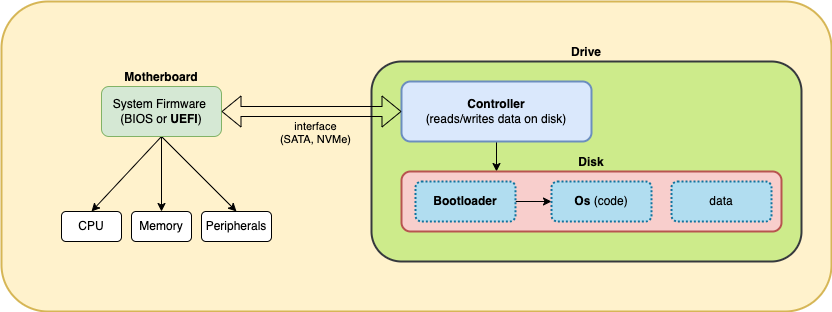

The diagram above was exported from draw.io. Its source (the exported page's mxGraphModel, read from the mxfile embedded in the PNG):
<mxGraphModel dx="1827" dy="909" grid="1" gridSize="10" guides="1" tooltips="1" connect="1" arrows="1" fold="1" page="1" pageScale="1" pageWidth="827" pageHeight="1169" math="0" shadow="0">
  <root>
    <mxCell id="0" />
    <mxCell id="1" parent="0" />
    <mxCell id="R3vK0_O2TLf1mbT2ZPHs-1" value="" style="rounded=1;whiteSpace=wrap;html=1;labelPosition=center;verticalLabelPosition=top;align=center;verticalAlign=bottom;fillColor=#fff2cc;strokeColor=#d6b656;strokeWidth=2;" parent="1" vertex="1">
      <mxGeometry y="330" width="830" height="310" as="geometry" />
    </mxCell>
    <mxCell id="7EHBHIhWNyKyBSRZThiv-2" value="Drive" style="rounded=1;whiteSpace=wrap;html=1;labelPosition=center;verticalLabelPosition=top;align=center;verticalAlign=bottom;strokeWidth=2;fontStyle=1;fillColor=#cdeb8b;strokeColor=#36393d;" parent="1" vertex="1">
      <mxGeometry x="370" y="390" width="430" height="200" as="geometry" />
    </mxCell>
    <mxCell id="7EHBHIhWNyKyBSRZThiv-11" style="edgeStyle=orthogonalEdgeStyle;rounded=0;orthogonalLoop=1;jettySize=auto;html=1;exitX=0.5;exitY=1;exitDx=0;exitDy=0;entryX=0.25;entryY=0;entryDx=0;entryDy=0;" parent="1" source="7EHBHIhWNyKyBSRZThiv-3" target="7EHBHIhWNyKyBSRZThiv-4" edge="1">
      <mxGeometry relative="1" as="geometry" />
    </mxCell>
    <mxCell id="7EHBHIhWNyKyBSRZThiv-3" value="&lt;b&gt;Controller&lt;/b&gt;&lt;div&gt;(reads/writes data on disk)&lt;/div&gt;" style="rounded=1;whiteSpace=wrap;html=1;fillColor=#dae8fc;strokeColor=#6c8ebf;strokeWidth=2;" parent="1" vertex="1">
      <mxGeometry x="400" y="410" width="190" height="60" as="geometry" />
    </mxCell>
    <mxCell id="7EHBHIhWNyKyBSRZThiv-4" value="Disk" style="rounded=1;whiteSpace=wrap;html=1;labelPosition=center;verticalLabelPosition=top;align=center;verticalAlign=bottom;strokeWidth=2;fillColor=#f8cecc;strokeColor=#b85450;fontStyle=1" parent="1" vertex="1">
      <mxGeometry x="400" y="500" width="380" height="60" as="geometry" />
    </mxCell>
    <mxCell id="7EHBHIhWNyKyBSRZThiv-12" value="" style="edgeStyle=orthogonalEdgeStyle;rounded=0;orthogonalLoop=1;jettySize=auto;html=1;" parent="1" source="7EHBHIhWNyKyBSRZThiv-8" target="7EHBHIhWNyKyBSRZThiv-9" edge="1">
      <mxGeometry relative="1" as="geometry" />
    </mxCell>
    <mxCell id="7EHBHIhWNyKyBSRZThiv-8" value="&lt;b&gt;Bootloader&lt;/b&gt;" style="rounded=1;whiteSpace=wrap;html=1;strokeWidth=2;dashed=1;dashPattern=1 1;fillColor=#b1ddf0;strokeColor=#10739e;" parent="1" vertex="1">
      <mxGeometry x="414" y="510" width="100" height="40" as="geometry" />
    </mxCell>
    <mxCell id="7EHBHIhWNyKyBSRZThiv-9" value="&lt;b&gt;Os&lt;/b&gt; (code)" style="rounded=1;whiteSpace=wrap;html=1;strokeWidth=2;dashed=1;dashPattern=1 1;fillColor=#b1ddf0;strokeColor=#10739e;" parent="1" vertex="1">
      <mxGeometry x="550" y="510" width="100" height="40" as="geometry" />
    </mxCell>
    <mxCell id="7EHBHIhWNyKyBSRZThiv-13" value="data" style="rounded=1;whiteSpace=wrap;html=1;strokeWidth=2;dashed=1;dashPattern=1 1;fillColor=#b1ddf0;strokeColor=#10739e;" parent="1" vertex="1">
      <mxGeometry x="670" y="510" width="100" height="40" as="geometry" />
    </mxCell>
    <mxCell id="7EHBHIhWNyKyBSRZThiv-16" value="CPU" style="rounded=1;whiteSpace=wrap;html=1;" parent="1" vertex="1">
      <mxGeometry x="60" y="540" width="60" height="30" as="geometry" />
    </mxCell>
    <mxCell id="7EHBHIhWNyKyBSRZThiv-17" value="Memory" style="rounded=1;whiteSpace=wrap;html=1;" parent="1" vertex="1">
      <mxGeometry x="130" y="540" width="60" height="30" as="geometry" />
    </mxCell>
    <mxCell id="7EHBHIhWNyKyBSRZThiv-18" value="Peripherals" style="rounded=1;whiteSpace=wrap;html=1;" parent="1" vertex="1">
      <mxGeometry x="200" y="540" width="70" height="30" as="geometry" />
    </mxCell>
    <mxCell id="7EHBHIhWNyKyBSRZThiv-20" style="rounded=0;orthogonalLoop=1;jettySize=auto;html=1;entryX=0.5;entryY=0;entryDx=0;entryDy=0;exitX=0.5;exitY=1;exitDx=0;exitDy=0;" parent="1" source="7EHBHIhWNyKyBSRZThiv-1" target="7EHBHIhWNyKyBSRZThiv-18" edge="1">
      <mxGeometry relative="1" as="geometry">
        <mxPoint x="230" y="530" as="targetPoint" />
      </mxGeometry>
    </mxCell>
    <mxCell id="7EHBHIhWNyKyBSRZThiv-21" style="rounded=0;orthogonalLoop=1;jettySize=auto;html=1;exitX=0.5;exitY=1;exitDx=0;exitDy=0;" parent="1" target="7EHBHIhWNyKyBSRZThiv-17" edge="1" source="7EHBHIhWNyKyBSRZThiv-1">
      <mxGeometry relative="1" as="geometry">
        <mxPoint x="230" y="470" as="sourcePoint" />
        <mxPoint x="240" y="550" as="targetPoint" />
      </mxGeometry>
    </mxCell>
    <mxCell id="7EHBHIhWNyKyBSRZThiv-22" style="rounded=0;orthogonalLoop=1;jettySize=auto;html=1;entryX=0.5;entryY=0;entryDx=0;entryDy=0;exitX=0.5;exitY=1;exitDx=0;exitDy=0;" parent="1" target="7EHBHIhWNyKyBSRZThiv-16" edge="1" source="7EHBHIhWNyKyBSRZThiv-1">
      <mxGeometry relative="1" as="geometry">
        <mxPoint x="230" y="470" as="sourcePoint" />
        <mxPoint x="170" y="540" as="targetPoint" />
      </mxGeometry>
    </mxCell>
    <mxCell id="BKjShIyKAoCpk04mSkbl-3" value="" style="group;fontStyle=1" vertex="1" connectable="0" parent="1">
      <mxGeometry x="100" y="415" width="120" height="50" as="geometry" />
    </mxCell>
    <mxCell id="7EHBHIhWNyKyBSRZThiv-1" value="&lt;div&gt;Motherboard&lt;/div&gt;" style="rounded=1;whiteSpace=wrap;html=1;fillColor=#d5e8d4;strokeColor=#82b366;labelPosition=center;verticalLabelPosition=top;align=center;verticalAlign=bottom;fontStyle=1" parent="BKjShIyKAoCpk04mSkbl-3" vertex="1">
      <mxGeometry width="120" height="50" as="geometry" />
    </mxCell>
    <mxCell id="BKjShIyKAoCpk04mSkbl-2" value="System Firmware&amp;nbsp;&lt;div&gt;(BIOS or&amp;nbsp;&lt;b&gt;UEFI&lt;/b&gt;)&lt;/div&gt;" style="text;html=1;align=center;verticalAlign=middle;whiteSpace=wrap;rounded=0;" vertex="1" parent="BKjShIyKAoCpk04mSkbl-3">
      <mxGeometry y="10" width="120" height="30" as="geometry" />
    </mxCell>
    <mxCell id="BKjShIyKAoCpk04mSkbl-6" value="" style="shape=flexArrow;endArrow=classic;html=1;rounded=0;exitX=1;exitY=0.5;exitDx=0;exitDy=0;entryX=0;entryY=0.5;entryDx=0;entryDy=0;labelPosition=center;verticalLabelPosition=top;align=center;verticalAlign=bottom;fontColor=none;noLabel=1;strokeColor=default;startArrow=block;" edge="1" parent="1" source="BKjShIyKAoCpk04mSkbl-2" target="7EHBHIhWNyKyBSRZThiv-3">
      <mxGeometry width="50" height="50" relative="1" as="geometry">
        <mxPoint x="260" y="490" as="sourcePoint" />
        <mxPoint x="310" y="440" as="targetPoint" />
      </mxGeometry>
    </mxCell>
    <mxCell id="BKjShIyKAoCpk04mSkbl-7" value="&lt;span style=&quot;&quot;&gt;interface&amp;nbsp;&amp;nbsp;&lt;/span&gt;&lt;div style=&quot;&quot;&gt;(SATA, NVMe)&amp;nbsp;&amp;nbsp;&lt;/div&gt;" style="edgeLabel;html=1;align=center;verticalAlign=top;resizable=0;points=[];labelPosition=center;verticalLabelPosition=bottom;fontColor=default;labelBackgroundColor=none;" vertex="1" connectable="0" parent="BKjShIyKAoCpk04mSkbl-6">
      <mxGeometry x="0.0667" y="-2" relative="1" as="geometry">
        <mxPoint as="offset" />
      </mxGeometry>
    </mxCell>
  </root>
</mxGraphModel>